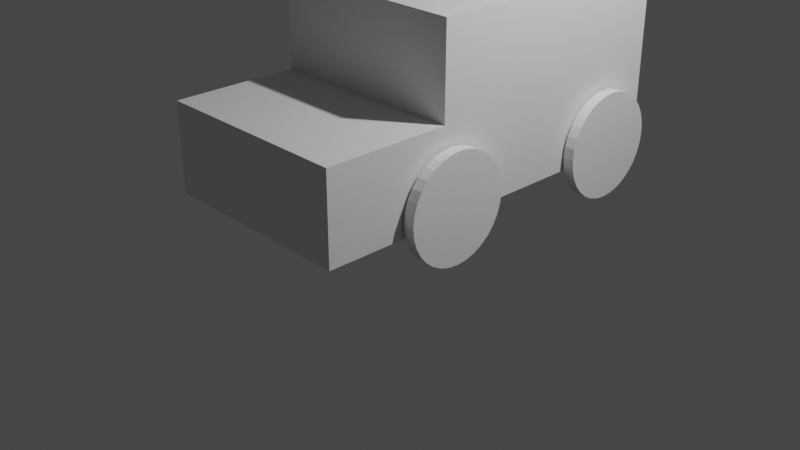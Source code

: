 # Source: generic_car.blend  (saved by Blender 3.0.42; exported with 4.5.12 LTS)
import bpy
from mathutils import Matrix  # noqa: F401  (used for matrix-valued properties, if any)

bpy.ops.wm.read_factory_settings(use_empty=True)
scene = bpy.context.scene
scene.name = 'Scene'

# ---- collections
col_collection = bpy.data.collections.new('Collection'); scene.collection.children.link(col_collection)

# ---- materials (node trees are filled in below, after node groups)
mat_material = bpy.data.materials.new('Material')
mat_material.alpha_threshold = 0.0
mat_material.use_transparent_shadow = False
mat_material.line_color = (0.0, 0.0, 0.0, 1.0)

# ---- material node trees
mat_material.use_nodes = True; mat_material.node_tree.nodes.clear()
_N = mat_material.node_tree.nodes; _L = mat_material.node_tree.links
n0 = _N.new('ShaderNodeOutputMaterial'); n0.name = 'Material Output'; n0.location = (300, 300)
n1 = _N.new('ShaderNodeBsdfPrincipled'); n1.name = 'Principled BSDF'; n1.location = (10, 300)
n1.distribution = 'GGX'
n1.subsurface_method = 'RANDOM_WALK_SKIN'
n1.inputs[2].default_value = 0.4
n1.inputs[3].default_value = 1.45
n1.inputs[27].default_value = (0.0, 0.0, 0.0, 1.0)
n1.inputs[28].default_value = 1.0
_L.new(n1.outputs[0], n0.inputs[0])
n0.is_active_output = True

# ---- world
world_world = bpy.data.worlds.new('World'); scene.world = world_world
world_world.use_nodes = True; world_world.node_tree.nodes.clear()
_N = world_world.node_tree.nodes; _L = world_world.node_tree.links
n0 = _N.new('ShaderNodeOutputWorld'); n0.name = 'World Output'; n0.location = (300, 300)
n1 = _N.new('ShaderNodeBackground'); n1.name = 'Background'; n1.location = (10, 300)
n1.inputs[0].default_value = (0.05088, 0.05088, 0.05088, 1.0)
_L.new(n1.outputs[0], n0.inputs[0])
n0.is_active_output = True
world_world.color = (0.05088, 0.05088, 0.05088)
world_world.use_sun_shadow = False
world_world.sun_shadow_jitter_overblur = 0.0

# ---- cameras
cam_camera = bpy.data.cameras.new('Camera')
cam_camera.clip_end = 100.0
cam_camera.ortho_scale = 7.314

# ---- lights
light_light = bpy.data.lights.new('Light', 'POINT')
light_light.transmission_factor = 0.0
light_light.energy = 1000.0
light_light.shadow_soft_size = 0.1
light_light.shadow_maximum_resolution = 0.006
light_light.use_absolute_resolution = True

# ---- meshes
me_cube = bpy.data.meshes.new('Cube')
me_cube.from_pydata([(1.0, 2.947, -0.1233), (1.0, 2.947, -1.0), (1.0, -1.0, -0.1233), (1.0, -1.0, -1.0), (-1.0, 2.947, -0.1233), (-1.0, 2.947, -1.0), (-1.0, -1.0, -0.1233), (-1.0, -1.0, -1.0), (-1.0, 0.2567, -1.0), (1.0, 0.2567, -0.1233), (-1.0, 0.2567, -0.1233), (1.0, 0.2567, -1.0), (-1.0, 0.2567, 0.7815), (-1.0, 2.947, 0.7815), (1.0, 2.947, 0.7815), (1.0, 0.2567, 0.7815), (1.024, 0.3104, -0.3189), (1.133, 0.3104, -0.3189), (1.024, 0.4139, -0.3291), (1.133, 0.4139, -0.3291), (1.024, 0.5134, -0.3592), (1.133, 0.5134, -0.3592), (1.024, 0.6051, -0.4083), (1.133, 0.6051, -0.4083), (1.024, 0.6855, -0.4742), (1.133, 0.6855, -0.4742), (1.024, 0.7515, -0.5546), (1.133, 0.7515, -0.5546), (1.024, 0.8005, -0.6464), (1.133, 0.8005, -0.6464), (1.024, 0.8307, -0.7459), (1.133, 0.8307, -0.7459), (1.024, 0.8409, -0.8494), (1.133, 0.8409, -0.8494), (1.024, 0.8307, -0.9529), (1.133, 0.8307, -0.9529), (1.024, 0.8005, -1.052), (1.133, 0.8005, -1.052), (1.024, 0.7515, -1.144), (1.133, 0.7515, -1.144), (1.024, 0.6855, -1.225), (1.133, 0.6855, -1.225), (1.024, 0.6051, -1.29), (1.133, 0.6051, -1.29), (1.024, 0.5134, -1.34), (1.133, 0.5134, -1.34), (1.024, 0.4139, -1.37), (1.133, 0.4139, -1.37), (1.024, 0.3104, -1.38), (1.133, 0.3104, -1.38), (1.024, 0.2069, -1.37), (1.133, 0.2069, -1.37), (1.024, 0.1074, -1.34), (1.133, 0.1074, -1.34), (1.024, 0.01564, -1.29), (1.133, 0.01564, -1.29), (1.024, -0.06475, -1.225), (1.133, -0.06475, -1.225), (1.024, -0.1307, -1.144), (1.133, -0.1307, -1.144), (1.024, -0.1798, -1.052), (1.133, -0.1798, -1.052), (1.024, -0.2099, -0.9529), (1.133, -0.2099, -0.9529), (1.024, -0.2201, -0.8494), (1.133, -0.2201, -0.8494), (1.024, -0.2099, -0.7459), (1.133, -0.2099, -0.7459), (1.024, -0.1798, -0.6464), (1.133, -0.1798, -0.6464), (1.024, -0.1307, -0.5546), (1.133, -0.1307, -0.5546), (1.024, -0.06475, -0.4742), (1.133, -0.06475, -0.4742), (1.024, 0.01564, -0.4083), (1.133, 0.01564, -0.4083), (1.024, 0.1074, -0.3592), (1.133, 0.1074, -0.3592), (1.024, 0.2069, -0.3291), (1.133, 0.2069, -0.3291), (1.024, 2.353, -0.3189), (1.133, 2.353, -0.3189), (1.024, 2.456, -0.3291), (1.133, 2.456, -0.3291), (1.024, 2.556, -0.3592), (1.133, 2.556, -0.3592), (1.024, 2.648, -0.4083), (1.133, 2.648, -0.4083), (1.024, 2.728, -0.4742), (1.133, 2.728, -0.4742), (1.024, 2.794, -0.5546), (1.133, 2.794, -0.5546), (1.024, 2.843, -0.6464), (1.133, 2.843, -0.6464), (1.024, 2.873, -0.7459), (1.133, 2.873, -0.7459), (1.024, 2.883, -0.8494), (1.133, 2.883, -0.8494), (1.024, 2.873, -0.9529), (1.133, 2.873, -0.9529), (1.024, 2.843, -1.052), (1.133, 2.843, -1.052), (1.024, 2.794, -1.144), (1.133, 2.794, -1.144), (1.024, 2.728, -1.225), (1.133, 2.728, -1.225), (1.024, 2.648, -1.29), (1.133, 2.648, -1.29), (1.024, 2.556, -1.34), (1.133, 2.556, -1.34), (1.024, 2.456, -1.37), (1.133, 2.456, -1.37), (1.024, 2.353, -1.38), (1.133, 2.353, -1.38), (1.024, 2.249, -1.37), (1.133, 2.249, -1.37), (1.024, 2.15, -1.34), (1.133, 2.15, -1.34), (1.024, 2.058, -1.29), (1.133, 2.058, -1.29), (1.024, 1.978, -1.225), (1.133, 1.978, -1.225), (1.024, 1.912, -1.144), (1.133, 1.912, -1.144), (1.024, 1.863, -1.052), (1.133, 1.863, -1.052), (1.024, 1.833, -0.9529), (1.133, 1.833, -0.9529), (1.024, 1.822, -0.8494), (1.133, 1.822, -0.8494), (1.024, 1.833, -0.7459), (1.133, 1.833, -0.7459), (1.024, 1.863, -0.6464), (1.133, 1.863, -0.6464), (1.024, 1.912, -0.5546), (1.133, 1.912, -0.5546), (1.024, 1.978, -0.4742), (1.133, 1.978, -0.4742), (1.024, 2.058, -0.4083), (1.133, 2.058, -0.4083), (1.024, 2.15, -0.3592), (1.133, 2.15, -0.3592), (1.024, 2.249, -0.3291), (1.133, 2.249, -0.3291), (-1.11, 0.3104, -0.3189), (-1.002, 0.3104, -0.3189), (-1.11, 0.4139, -0.3291), (-1.002, 0.4139, -0.3291), (-1.11, 0.5134, -0.3592), (-1.002, 0.5134, -0.3592), (-1.11, 0.6051, -0.4083), (-1.002, 0.6051, -0.4083), (-1.11, 0.6855, -0.4742), (-1.002, 0.6855, -0.4742), (-1.11, 0.7515, -0.5546), (-1.002, 0.7515, -0.5546), (-1.11, 0.8005, -0.6464), (-1.002, 0.8005, -0.6464), (-1.11, 0.8307, -0.7459), (-1.002, 0.8307, -0.7459), (-1.11, 0.8409, -0.8494), (-1.002, 0.8409, -0.8494), (-1.11, 0.8307, -0.9529), (-1.002, 0.8307, -0.9529), (-1.11, 0.8005, -1.052), (-1.002, 0.8005, -1.052), (-1.11, 0.7515, -1.144), (-1.002, 0.7515, -1.144), (-1.11, 0.6855, -1.225), (-1.002, 0.6855, -1.225), (-1.11, 0.6051, -1.29), (-1.002, 0.6051, -1.29), (-1.11, 0.5134, -1.34), (-1.002, 0.5134, -1.34), (-1.11, 0.4139, -1.37), (-1.002, 0.4139, -1.37), (-1.11, 0.3104, -1.38), (-1.002, 0.3104, -1.38), (-1.11, 0.2069, -1.37), (-1.002, 0.2069, -1.37), (-1.11, 0.1074, -1.34), (-1.002, 0.1074, -1.34), (-1.11, 0.01564, -1.29), (-1.002, 0.01564, -1.29), (-1.11, -0.06475, -1.225), (-1.002, -0.06475, -1.225), (-1.11, -0.1307, -1.144), (-1.002, -0.1307, -1.144), (-1.11, -0.1798, -1.052), (-1.002, -0.1798, -1.052), (-1.11, -0.2099, -0.9529), (-1.002, -0.2099, -0.9529), (-1.11, -0.2201, -0.8494), (-1.002, -0.2201, -0.8494), (-1.11, -0.2099, -0.7459), (-1.002, -0.2099, -0.7459), (-1.11, -0.1798, -0.6464), (-1.002, -0.1798, -0.6464), (-1.11, -0.1307, -0.5546), (-1.002, -0.1307, -0.5546), (-1.11, -0.06475, -0.4742), (-1.002, -0.06475, -0.4742), (-1.11, 0.01564, -0.4083), (-1.002, 0.01564, -0.4083), (-1.11, 0.1074, -0.3592), (-1.002, 0.1074, -0.3592), (-1.11, 0.2069, -0.3291), (-1.002, 0.2069, -0.3291), (-1.11, 2.353, -0.3189), (-1.002, 2.353, -0.3189), (-1.11, 2.456, -0.3291), (-1.002, 2.456, -0.3291), (-1.11, 2.556, -0.3592), (-1.002, 2.556, -0.3592), (-1.11, 2.648, -0.4083), (-1.002, 2.648, -0.4083), (-1.11, 2.728, -0.4742), (-1.002, 2.728, -0.4742), (-1.11, 2.794, -0.5546), (-1.002, 2.794, -0.5546), (-1.11, 2.843, -0.6464), (-1.002, 2.843, -0.6464), (-1.11, 2.873, -0.7459), (-1.002, 2.873, -0.7459), (-1.11, 2.883, -0.8494), (-1.002, 2.883, -0.8494), (-1.11, 2.873, -0.9529), (-1.002, 2.873, -0.9529), (-1.11, 2.843, -1.052), (-1.002, 2.843, -1.052), (-1.11, 2.794, -1.144), (-1.002, 2.794, -1.144), (-1.11, 2.728, -1.225), (-1.002, 2.728, -1.225), (-1.11, 2.648, -1.29), (-1.002, 2.648, -1.29), (-1.11, 2.556, -1.34), (-1.002, 2.556, -1.34), (-1.11, 2.456, -1.37), (-1.002, 2.456, -1.37), (-1.11, 2.353, -1.38), (-1.002, 2.353, -1.38), (-1.11, 2.249, -1.37), (-1.002, 2.249, -1.37), (-1.11, 2.15, -1.34), (-1.002, 2.15, -1.34), (-1.11, 2.058, -1.29), (-1.002, 2.058, -1.29), (-1.11, 1.978, -1.225), (-1.002, 1.978, -1.225), (-1.11, 1.912, -1.144), (-1.002, 1.912, -1.144), (-1.11, 1.863, -1.052), (-1.002, 1.863, -1.052), (-1.11, 1.833, -0.9529), (-1.002, 1.833, -0.9529), (-1.11, 1.822, -0.8494), (-1.002, 1.822, -0.8494), (-1.11, 1.833, -0.7459), (-1.002, 1.833, -0.7459), (-1.11, 1.863, -0.6464), (-1.002, 1.863, -0.6464), (-1.11, 1.912, -0.5546), (-1.002, 1.912, -0.5546), (-1.11, 1.978, -0.4742), (-1.002, 1.978, -0.4742), (-1.11, 2.058, -0.4083), (-1.002, 2.058, -0.4083), (-1.11, 2.15, -0.3592), (-1.002, 2.15, -0.3592), (-1.11, 2.249, -0.3291), (-1.002, 2.249, -0.3291)], [], [(9, 10, 6, 2), (3, 2, 6, 7), (8, 10, 4, 5), (8, 11, 3, 7), (11, 9, 2, 3), (5, 4, 0, 1), (1, 0, 9, 11), (5, 1, 11, 8), (7, 6, 10, 8), (0, 4, 13, 14), (14, 13, 12, 15), (10, 9, 15, 12), (9, 0, 14, 15), (4, 10, 12, 13), (16, 17, 19, 18), (18, 19, 21, 20), (20, 21, 23, 22), (22, 23, 25, 24), (24, 25, 27, 26), (26, 27, 29, 28), (28, 29, 31, 30), (30, 31, 33, 32), (32, 33, 35, 34), (34, 35, 37, 36), (36, 37, 39, 38), (38, 39, 41, 40), (40, 41, 43, 42), (42, 43, 45, 44), (44, 45, 47, 46), (46, 47, 49, 48), (48, 49, 51, 50), (50, 51, 53, 52), (52, 53, 55, 54), (54, 55, 57, 56), (56, 57, 59, 58), (58, 59, 61, 60), (60, 61, 63, 62), (62, 63, 65, 64), (64, 65, 67, 66), (66, 67, 69, 68), (68, 69, 71, 70), (70, 71, 73, 72), (72, 73, 75, 74), (74, 75, 77, 76), (19, 17, 79, 77, 75, 73, 71, 69, 67, 65, 63, 61, 59, 57, 55, 53, 51, 49, 47, 45, 43, 41, 39, 37, 35, 33, 31, 29, 27, 25, 23, 21), (76, 77, 79, 78), (78, 79, 17, 16), (16, 18, 20, 22, 24, 26, 28, 30, 32, 34, 36, 38, 40, 42, 44, 46, 48, 50, 52, 54, 56, 58, 60, 62, 64, 66, 68, 70, 72, 74, 76, 78), (80, 81, 83, 82), (82, 83, 85, 84), (84, 85, 87, 86), (86, 87, 89, 88), (88, 89, 91, 90), (90, 91, 93, 92), (92, 93, 95, 94), (94, 95, 97, 96), (96, 97, 99, 98), (98, 99, 101, 100), (100, 101, 103, 102), (102, 103, 105, 104), (104, 105, 107, 106), (106, 107, 109, 108), (108, 109, 111, 110), (110, 111, 113, 112), (112, 113, 115, 114), (114, 115, 117, 116), (116, 117, 119, 118), (118, 119, 121, 120), (120, 121, 123, 122), (122, 123, 125, 124), (124, 125, 127, 126), (126, 127, 129, 128), (128, 129, 131, 130), (130, 131, 133, 132), (132, 133, 135, 134), (134, 135, 137, 136), (136, 137, 139, 138), (138, 139, 141, 140), (83, 81, 143, 141, 139, 137, 135, 133, 131, 129, 127, 125, 123, 121, 119, 117, 115, 113, 111, 109, 107, 105, 103, 101, 99, 97, 95, 93, 91, 89, 87, 85), (140, 141, 143, 142), (142, 143, 81, 80), (80, 82, 84, 86, 88, 90, 92, 94, 96, 98, 100, 102, 104, 106, 108, 110, 112, 114, 116, 118, 120, 122, 124, 126, 128, 130, 132, 134, 136, 138, 140, 142), (144, 145, 147, 146), (146, 147, 149, 148), (148, 149, 151, 150), (150, 151, 153, 152), (152, 153, 155, 154), (154, 155, 157, 156), (156, 157, 159, 158), (158, 159, 161, 160), (160, 161, 163, 162), (162, 163, 165, 164), (164, 165, 167, 166), (166, 167, 169, 168), (168, 169, 171, 170), (170, 171, 173, 172), (172, 173, 175, 174), (174, 175, 177, 176), (176, 177, 179, 178), (178, 179, 181, 180), (180, 181, 183, 182), (182, 183, 185, 184), (184, 185, 187, 186), (186, 187, 189, 188), (188, 189, 191, 190), (190, 191, 193, 192), (192, 193, 195, 194), (194, 195, 197, 196), (196, 197, 199, 198), (198, 199, 201, 200), (200, 201, 203, 202), (202, 203, 205, 204), (147, 145, 207, 205, 203, 201, 199, 197, 195, 193, 191, 189, 187, 185, 183, 181, 179, 177, 175, 173, 171, 169, 167, 165, 163, 161, 159, 157, 155, 153, 151, 149), (204, 205, 207, 206), (206, 207, 145, 144), (144, 146, 148, 150, 152, 154, 156, 158, 160, 162, 164, 166, 168, 170, 172, 174, 176, 178, 180, 182, 184, 186, 188, 190, 192, 194, 196, 198, 200, 202, 204, 206), (208, 209, 211, 210), (210, 211, 213, 212), (212, 213, 215, 214), (214, 215, 217, 216), (216, 217, 219, 218), (218, 219, 221, 220), (220, 221, 223, 222), (222, 223, 225, 224), (224, 225, 227, 226), (226, 227, 229, 228), (228, 229, 231, 230), (230, 231, 233, 232), (232, 233, 235, 234), (234, 235, 237, 236), (236, 237, 239, 238), (238, 239, 241, 240), (240, 241, 243, 242), (242, 243, 245, 244), (244, 245, 247, 246), (246, 247, 249, 248), (248, 249, 251, 250), (250, 251, 253, 252), (252, 253, 255, 254), (254, 255, 257, 256), (256, 257, 259, 258), (258, 259, 261, 260), (260, 261, 263, 262), (262, 263, 265, 264), (264, 265, 267, 266), (266, 267, 269, 268), (211, 209, 271, 269, 267, 265, 263, 261, 259, 257, 255, 253, 251, 249, 247, 245, 243, 241, 239, 237, 235, 233, 231, 229, 227, 225, 223, 221, 219, 217, 215, 213), (268, 269, 271, 270), (270, 271, 209, 208), (208, 210, 212, 214, 216, 218, 220, 222, 224, 226, 228, 230, 232, 234, 236, 238, 240, 242, 244, 246, 248, 250, 252, 254, 256, 258, 260, 262, 264, 266, 268, 270)])
_uv = me_cube.uv_layers.new(name='UVMap')
_uv.uv.foreach_set('vector', [0.625, 0.6704, 0.875, 0.6704, 0.875, 0.75, 0.625, 0.75, 0.375, 0.75, 0.625, 0.75, 0.625, 1.0, 0.375, 1.0, 0.375, 0.07959, 0.625, 0.07959, 0.625, 0.25, 0.375, 0.25, 0.125, 0.6704, 0.375, 0.6704, 0.375, 0.75, 0.125, 0.75, 0.375, 0.6704, 0.625, 0.6704, 0.625, 0.75, 0.375, 0.75, 0.375, 0.25, 0.625, 0.25, 0.625, 0.5, 0.375, 0.5, 0.375, 0.5, 0.625, 0.5, 0.625, 0.6704, 0.375, 0.6704, 0.125, 0.5, 0.375, 0.5, 0.375, 0.6704, 0.125, 0.6704, 0.375, 0.0, 0.625, 0.0, 0.625, 0.07959, 0.375, 0.07959, 0.625, 0.5, 0.625, 0.25, 0.625, 0.25, 0.625, 0.5, 0.625, 0.5, 0.875, 0.5, 0.875, 0.6704, 0.625, 0.6704, 0.875, 0.6704, 0.625, 0.6704, 0.625, 0.6704, 0.875, 0.6704, 0.625, 0.6704, 0.625, 0.5, 0.625, 0.5, 0.625, 0.6704, 0.625, 0.25, 0.625, 0.07959, 0.625, 0.07959, 0.625, 0.25, 1.0, 0.5, 1.0, 1.0, 0.9688, 1.0, 0.9688, 0.5, 0.9688, 0.5, 0.9688, 1.0, 0.9375, 1.0, 0.9375, 0.5, 0.9375, 0.5, 0.9375, 1.0, 0.9062, 1.0, 0.9062, 0.5, 0.9062, 0.5, 0.9062, 1.0, 0.875, 1.0, 0.875, 0.5, 0.875, 0.5, 0.875, 1.0, 0.8438, 1.0, 0.8438, 0.5, 0.8438, 0.5, 0.8438, 1.0, 0.8125, 1.0, 0.8125, 0.5, 0.8125, 0.5, 0.8125, 1.0, 0.7812, 1.0, 0.7812, 0.5, 0.7812, 0.5, 0.7812, 1.0, 0.75, 1.0, 0.75, 0.5, 0.75, 0.5, 0.75, 1.0, 0.7188, 1.0, 0.7188, 0.5, 0.7188, 0.5, 0.7188, 1.0, 0.6875, 1.0, 0.6875, 0.5, 0.6875, 0.5, 0.6875, 1.0, 0.6562, 1.0, 0.6562, 0.5, 0.6562, 0.5, 0.6562, 1.0, 0.625, 1.0, 0.625, 0.5, 0.625, 0.5, 0.625, 1.0, 0.5938, 1.0, 0.5938, 0.5, 0.5938, 0.5, 0.5938, 1.0, 0.5625, 1.0, 0.5625, 0.5, 0.5625, 0.5, 0.5625, 1.0, 0.5312, 1.0, 0.5312, 0.5, 0.5312, 0.5, 0.5312, 1.0, 0.5, 1.0, 0.5, 0.5, 0.5, 0.5, 0.5, 1.0, 0.4688, 1.0, 0.4688, 0.5, 0.4688, 0.5, 0.4688, 1.0, 0.4375, 1.0, 0.4375, 0.5, 0.4375, 0.5, 0.4375, 1.0, 0.4062, 1.0, 0.4062, 0.5, 0.4062, 0.5, 0.4062, 1.0, 0.375, 1.0, 0.375, 0.5, 0.375, 0.5, 0.375, 1.0, 0.3438, 1.0, 0.3438, 0.5, 0.3438, 0.5, 0.3438, 1.0, 0.3125, 1.0, 0.3125, 0.5, 0.3125, 0.5, 0.3125, 1.0, 0.2812, 1.0, 0.2812, 0.5, 0.2812, 0.5, 0.2812, 1.0, 0.25, 1.0, 0.25, 0.5, 0.25, 0.5, 0.25, 1.0, 0.2188, 1.0, 0.2188, 0.5, 0.2188, 0.5, 0.2188, 1.0, 0.1875, 1.0, 0.1875, 0.5, 0.1875, 0.5, 0.1875, 1.0, 0.1562, 1.0, 0.1562, 0.5, 0.1562, 0.5, 0.1562, 1.0, 0.125, 1.0, 0.125, 0.5, 0.125, 0.5, 0.125, 1.0, 0.09375, 1.0, 0.09375, 0.5, 0.09375, 0.5, 0.09375, 1.0, 0.0625, 1.0, 0.0625, 0.5, 0.2968, 0.4854, 0.25, 0.49, 0.2032, 0.4854, 0.1582, 0.4717, 0.1167, 0.4496, 0.08029, 0.4197, 0.05045, 0.3833, 0.02827, 0.3418, 0.01461, 0.2968, 0.01, 0.25, 0.01461, 0.2032, 0.02827, 0.1582, 0.05045, 0.1167, 0.08029, 0.08029, 0.1167, 0.05045, 0.1582, 0.02827, 0.2032, 0.01461, 0.25, 0.01, 0.2968, 0.01461, 0.3418, 0.02827, 0.3833, 0.05045, 0.4197, 0.08029, 0.4496, 0.1167, 0.4717, 0.1582, 0.4854, 0.2032, 0.49, 0.25, 0.4854, 0.2968, 0.4717, 0.3418, 0.4496, 0.3833, 0.4197, 0.4197, 0.3833, 0.4496, 0.3418, 0.4717, 0.0625, 0.5, 0.0625, 1.0, 0.03125, 1.0, 0.03125, 0.5, 0.03125, 0.5, 0.03125, 1.0, 0.0, 1.0, 0.0, 0.5, 0.75, 0.49, 0.7968, 0.4854, 0.8418, 0.4717, 0.8833, 0.4496, 0.9197, 0.4197, 0.9496, 0.3833, 0.9717, 0.3418, 0.9854, 0.2968, 0.99, 0.25, 0.9854, 0.2032, 0.9717, 0.1582, 0.9496, 0.1167, 0.9197, 0.08029, 0.8833, 0.05045, 0.8418, 0.02827, 0.7968, 0.01461, 0.75, 0.01, 0.7032, 0.01461, 0.6582, 0.02827, 0.6167, 0.05045, 0.5803, 0.08029, 0.5504, 0.1167, 0.5283, 0.1582, 0.5146, 0.2032, 0.51, 0.25, 0.5146, 0.2968, 0.5283, 0.3418, 0.5504, 0.3833, 0.5803, 0.4197, 0.6167, 0.4496, 0.6582, 0.4717, 0.7032, 0.4854, 1.0, 0.5, 1.0, 1.0, 0.9688, 1.0, 0.9688, 0.5, 0.9688, 0.5, 0.9688, 1.0, 0.9375, 1.0, 0.9375, 0.5, 0.9375, 0.5, 0.9375, 1.0, 0.9062, 1.0, 0.9062, 0.5, 0.9062, 0.5, 0.9062, 1.0, 0.875, 1.0, 0.875, 0.5, 0.875, 0.5, 0.875, 1.0, 0.8438, 1.0, 0.8438, 0.5, 0.8438, 0.5, 0.8438, 1.0, 0.8125, 1.0, 0.8125, 0.5, 0.8125, 0.5, 0.8125, 1.0, 0.7812, 1.0, 0.7812, 0.5, 0.7812, 0.5, 0.7812, 1.0, 0.75, 1.0, 0.75, 0.5, 0.75, 0.5, 0.75, 1.0, 0.7188, 1.0, 0.7188, 0.5, 0.7188, 0.5, 0.7188, 1.0, 0.6875, 1.0, 0.6875, 0.5, 0.6875, 0.5, 0.6875, 1.0, 0.6562, 1.0, 0.6562, 0.5, 0.6562, 0.5, 0.6562, 1.0, 0.625, 1.0, 0.625, 0.5, 0.625, 0.5, 0.625, 1.0, 0.5938, 1.0, 0.5938, 0.5, 0.5938, 0.5, 0.5938, 1.0, 0.5625, 1.0, 0.5625, 0.5, 0.5625, 0.5, 0.5625, 1.0, 0.5312, 1.0, 0.5312, 0.5, 0.5312, 0.5, 0.5312, 1.0, 0.5, 1.0, 0.5, 0.5, 0.5, 0.5, 0.5, 1.0, 0.4688, 1.0, 0.4688, 0.5, 0.4688, 0.5, 0.4688, 1.0, 0.4375, 1.0, 0.4375, 0.5, 0.4375, 0.5, 0.4375, 1.0, 0.4062, 1.0, 0.4062, 0.5, 0.4062, 0.5, 0.4062, 1.0, 0.375, 1.0, 0.375, 0.5, 0.375, 0.5, 0.375, 1.0, 0.3438, 1.0, 0.3438, 0.5, 0.3438, 0.5, 0.3438, 1.0, 0.3125, 1.0, 0.3125, 0.5, 0.3125, 0.5, 0.3125, 1.0, 0.2812, 1.0, 0.2812, 0.5, 0.2812, 0.5, 0.2812, 1.0, 0.25, 1.0, 0.25, 0.5, 0.25, 0.5, 0.25, 1.0, 0.2188, 1.0, 0.2188, 0.5, 0.2188, 0.5, 0.2188, 1.0, 0.1875, 1.0, 0.1875, 0.5, 0.1875, 0.5, 0.1875, 1.0, 0.1562, 1.0, 0.1562, 0.5, 0.1562, 0.5, 0.1562, 1.0, 0.125, 1.0, 0.125, 0.5, 0.125, 0.5, 0.125, 1.0, 0.09375, 1.0, 0.09375, 0.5, 0.09375, 0.5, 0.09375, 1.0, 0.0625, 1.0, 0.0625, 0.5, 0.2968, 0.4854, 0.25, 0.49, 0.2032, 0.4854, 0.1582, 0.4717, 0.1167, 0.4496, 0.08029, 0.4197, 0.05045, 0.3833, 0.02827, 0.3418, 0.01461, 0.2968, 0.01, 0.25, 0.01461, 0.2032, 0.02827, 0.1582, 0.05045, 0.1167, 0.08029, 0.08029, 0.1167, 0.05045, 0.1582, 0.02827, 0.2032, 0.01461, 0.25, 0.01, 0.2968, 0.01461, 0.3418, 0.02827, 0.3833, 0.05045, 0.4197, 0.08029, 0.4496, 0.1167, 0.4717, 0.1582, 0.4854, 0.2032, 0.49, 0.25, 0.4854, 0.2968, 0.4717, 0.3418, 0.4496, 0.3833, 0.4197, 0.4197, 0.3833, 0.4496, 0.3418, 0.4717, 0.0625, 0.5, 0.0625, 1.0, 0.03125, 1.0, 0.03125, 0.5, 0.03125, 0.5, 0.03125, 1.0, 0.0, 1.0, 0.0, 0.5, 0.75, 0.49, 0.7968, 0.4854, 0.8418, 0.4717, 0.8833, 0.4496, 0.9197, 0.4197, 0.9496, 0.3833, 0.9717, 0.3418, 0.9854, 0.2968, 0.99, 0.25, 0.9854, 0.2032, 0.9717, 0.1582, 0.9496, 0.1167, 0.9197, 0.08029, 0.8833, 0.05045, 0.8418, 0.02827, 0.7968, 0.01461, 0.75, 0.01, 0.7032, 0.01461, 0.6582, 0.02827, 0.6167, 0.05045, 0.5803, 0.08029, 0.5504, 0.1167, 0.5283, 0.1582, 0.5146, 0.2032, 0.51, 0.25, 0.5146, 0.2968, 0.5283, 0.3418, 0.5504, 0.3833, 0.5803, 0.4197, 0.6167, 0.4496, 0.6582, 0.4717, 0.7032, 0.4854, 1.0, 0.5, 1.0, 1.0, 0.9688, 1.0, 0.9688, 0.5, 0.9688, 0.5, 0.9688, 1.0, 0.9375, 1.0, 0.9375, 0.5, 0.9375, 0.5, 0.9375, 1.0, 0.9062, 1.0, 0.9062, 0.5, 0.9062, 0.5, 0.9062, 1.0, 0.875, 1.0, 0.875, 0.5, 0.875, 0.5, 0.875, 1.0, 0.8438, 1.0, 0.8438, 0.5, 0.8438, 0.5, 0.8438, 1.0, 0.8125, 1.0, 0.8125, 0.5, 0.8125, 0.5, 0.8125, 1.0, 0.7812, 1.0, 0.7812, 0.5, 0.7812, 0.5, 0.7812, 1.0, 0.75, 1.0, 0.75, 0.5, 0.75, 0.5, 0.75, 1.0, 0.7188, 1.0, 0.7188, 0.5, 0.7188, 0.5, 0.7188, 1.0, 0.6875, 1.0, 0.6875, 0.5, 0.6875, 0.5, 0.6875, 1.0, 0.6562, 1.0, 0.6562, 0.5, 0.6562, 0.5, 0.6562, 1.0, 0.625, 1.0, 0.625, 0.5, 0.625, 0.5, 0.625, 1.0, 0.5938, 1.0, 0.5938, 0.5, 0.5938, 0.5, 0.5938, 1.0, 0.5625, 1.0, 0.5625, 0.5, 0.5625, 0.5, 0.5625, 1.0, 0.5312, 1.0, 0.5312, 0.5, 0.5312, 0.5, 0.5312, 1.0, 0.5, 1.0, 0.5, 0.5, 0.5, 0.5, 0.5, 1.0, 0.4688, 1.0, 0.4688, 0.5, 0.4688, 0.5, 0.4688, 1.0, 0.4375, 1.0, 0.4375, 0.5, 0.4375, 0.5, 0.4375, 1.0, 0.4062, 1.0, 0.4062, 0.5, 0.4062, 0.5, 0.4062, 1.0, 0.375, 1.0, 0.375, 0.5, 0.375, 0.5, 0.375, 1.0, 0.3438, 1.0, 0.3438, 0.5, 0.3438, 0.5, 0.3438, 1.0, 0.3125, 1.0, 0.3125, 0.5, 0.3125, 0.5, 0.3125, 1.0, 0.2812, 1.0, 0.2812, 0.5, 0.2812, 0.5, 0.2812, 1.0, 0.25, 1.0, 0.25, 0.5, 0.25, 0.5, 0.25, 1.0, 0.2188, 1.0, 0.2188, 0.5, 0.2188, 0.5, 0.2188, 1.0, 0.1875, 1.0, 0.1875, 0.5, 0.1875, 0.5, 0.1875, 1.0, 0.1562, 1.0, 0.1562, 0.5, 0.1562, 0.5, 0.1562, 1.0, 0.125, 1.0, 0.125, 0.5, 0.125, 0.5, 0.125, 1.0, 0.09375, 1.0, 0.09375, 0.5, 0.09375, 0.5, 0.09375, 1.0, 0.0625, 1.0, 0.0625, 0.5, 0.2968, 0.4854, 0.25, 0.49, 0.2032, 0.4854, 0.1582, 0.4717, 0.1167, 0.4496, 0.08029, 0.4197, 0.05045, 0.3833, 0.02827, 0.3418, 0.01461, 0.2968, 0.01, 0.25, 0.01461, 0.2032, 0.02827, 0.1582, 0.05045, 0.1167, 0.08029, 0.08029, 0.1167, 0.05045, 0.1582, 0.02827, 0.2032, 0.01461, 0.25, 0.01, 0.2968, 0.01461, 0.3418, 0.02827, 0.3833, 0.05045, 0.4197, 0.08029, 0.4496, 0.1167, 0.4717, 0.1582, 0.4854, 0.2032, 0.49, 0.25, 0.4854, 0.2968, 0.4717, 0.3418, 0.4496, 0.3833, 0.4197, 0.4197, 0.3833, 0.4496, 0.3418, 0.4717, 0.0625, 0.5, 0.0625, 1.0, 0.03125, 1.0, 0.03125, 0.5, 0.03125, 0.5, 0.03125, 1.0, 0.0, 1.0, 0.0, 0.5, 0.75, 0.49, 0.7968, 0.4854, 0.8418, 0.4717, 0.8833, 0.4496, 0.9197, 0.4197, 0.9496, 0.3833, 0.9717, 0.3418, 0.9854, 0.2968, 0.99, 0.25, 0.9854, 0.2032, 0.9717, 0.1582, 0.9496, 0.1167, 0.9197, 0.08029, 0.8833, 0.05045, 0.8418, 0.02827, 0.7968, 0.01461, 0.75, 0.01, 0.7032, 0.01461, 0.6582, 0.02827, 0.6167, 0.05045, 0.5803, 0.08029, 0.5504, 0.1167, 0.5283, 0.1582, 0.5146, 0.2032, 0.51, 0.25, 0.5146, 0.2968, 0.5283, 0.3418, 0.5504, 0.3833, 0.5803, 0.4197, 0.6167, 0.4496, 0.6582, 0.4717, 0.7032, 0.4854, 1.0, 0.5, 1.0, 1.0, 0.9688, 1.0, 0.9688, 0.5, 0.9688, 0.5, 0.9688, 1.0, 0.9375, 1.0, 0.9375, 0.5, 0.9375, 0.5, 0.9375, 1.0, 0.9062, 1.0, 0.9062, 0.5, 0.9062, 0.5, 0.9062, 1.0, 0.875, 1.0, 0.875, 0.5, 0.875, 0.5, 0.875, 1.0, 0.8438, 1.0, 0.8438, 0.5, 0.8438, 0.5, 0.8438, 1.0, 0.8125, 1.0, 0.8125, 0.5, 0.8125, 0.5, 0.8125, 1.0, 0.7812, 1.0, 0.7812, 0.5, 0.7812, 0.5, 0.7812, 1.0, 0.75, 1.0, 0.75, 0.5, 0.75, 0.5, 0.75, 1.0, 0.7188, 1.0, 0.7188, 0.5, 0.7188, 0.5, 0.7188, 1.0, 0.6875, 1.0, 0.6875, 0.5, 0.6875, 0.5, 0.6875, 1.0, 0.6562, 1.0, 0.6562, 0.5, 0.6562, 0.5, 0.6562, 1.0, 0.625, 1.0, 0.625, 0.5, 0.625, 0.5, 0.625, 1.0, 0.5938, 1.0, 0.5938, 0.5, 0.5938, 0.5, 0.5938, 1.0, 0.5625, 1.0, 0.5625, 0.5, 0.5625, 0.5, 0.5625, 1.0, 0.5312, 1.0, 0.5312, 0.5, 0.5312, 0.5, 0.5312, 1.0, 0.5, 1.0, 0.5, 0.5, 0.5, 0.5, 0.5, 1.0, 0.4688, 1.0, 0.4688, 0.5, 0.4688, 0.5, 0.4688, 1.0, 0.4375, 1.0, 0.4375, 0.5, 0.4375, 0.5, 0.4375, 1.0, 0.4062, 1.0, 0.4062, 0.5, 0.4062, 0.5, 0.4062, 1.0, 0.375, 1.0, 0.375, 0.5, 0.375, 0.5, 0.375, 1.0, 0.3438, 1.0, 0.3438, 0.5, 0.3438, 0.5, 0.3438, 1.0, 0.3125, 1.0, 0.3125, 0.5, 0.3125, 0.5, 0.3125, 1.0, 0.2812, 1.0, 0.2812, 0.5, 0.2812, 0.5, 0.2812, 1.0, 0.25, 1.0, 0.25, 0.5, 0.25, 0.5, 0.25, 1.0, 0.2188, 1.0, 0.2188, 0.5, 0.2188, 0.5, 0.2188, 1.0, 0.1875, 1.0, 0.1875, 0.5, 0.1875, 0.5, 0.1875, 1.0, 0.1562, 1.0, 0.1562, 0.5, 0.1562, 0.5, 0.1562, 1.0, 0.125, 1.0, 0.125, 0.5, 0.125, 0.5, 0.125, 1.0, 0.09375, 1.0, 0.09375, 0.5, 0.09375, 0.5, 0.09375, 1.0, 0.0625, 1.0, 0.0625, 0.5, 0.2968, 0.4854, 0.25, 0.49, 0.2032, 0.4854, 0.1582, 0.4717, 0.1167, 0.4496, 0.08029, 0.4197, 0.05045, 0.3833, 0.02827, 0.3418, 0.01461, 0.2968, 0.01, 0.25, 0.01461, 0.2032, 0.02827, 0.1582, 0.05045, 0.1167, 0.08029, 0.08029, 0.1167, 0.05045, 0.1582, 0.02827, 0.2032, 0.01461, 0.25, 0.01, 0.2968, 0.01461, 0.3418, 0.02827, 0.3833, 0.05045, 0.4197, 0.08029, 0.4496, 0.1167, 0.4717, 0.1582, 0.4854, 0.2032, 0.49, 0.25, 0.4854, 0.2968, 0.4717, 0.3418, 0.4496, 0.3833, 0.4197, 0.4197, 0.3833, 0.4496, 0.3418, 0.4717, 0.0625, 0.5, 0.0625, 1.0, 0.03125, 1.0, 0.03125, 0.5, 0.03125, 0.5, 0.03125, 1.0, 0.0, 1.0, 0.0, 0.5, 0.75, 0.49, 0.7968, 0.4854, 0.8418, 0.4717, 0.8833, 0.4496, 0.9197, 0.4197, 0.9496, 0.3833, 0.9717, 0.3418, 0.9854, 0.2968, 0.99, 0.25, 0.9854, 0.2032, 0.9717, 0.1582, 0.9496, 0.1167, 0.9197, 0.08029, 0.8833, 0.05045, 0.8418, 0.02827, 0.7968, 0.01461, 0.75, 0.01, 0.7032, 0.01461, 0.6582, 0.02827, 0.6167, 0.05045, 0.5803, 0.08029, 0.5504, 0.1167, 0.5283, 0.1582, 0.5146, 0.2032, 0.51, 0.25, 0.5146, 0.2968, 0.5283, 0.3418, 0.5504, 0.3833, 0.5803, 0.4197, 0.6167, 0.4496, 0.6582, 0.4717, 0.7032, 0.4854])
me_cube.materials.append(mat_material)
me_cube.use_remesh_preserve_volume = False
me_cube.use_remesh_preserve_attributes = False
me_cube.use_mirror_vertex_groups = False
me_cube.update()

# ---- objects
ob_cube = bpy.data.objects.new('Cube', me_cube)
ob_light = bpy.data.objects.new('Light', light_light)
ob_camera = bpy.data.objects.new('Camera', cam_camera)

# ---- transforms, parenting, visibility, modifiers, constraints
ob_cube.location = (0.4531, -1.115, 1.774)
ob_cube.lock_rotations_4d = False
ob_cube.empty_display_type = 'ARROWS'
ob_cube.lineart.crease_threshold = 0.0
ob_light.location = (4.076, 1.005, 5.904)
ob_light.rotation_euler = (0.6503, 0.05522, 1.866)
ob_light.lock_rotations_4d = False
ob_light.empty_display_type = 'ARROWS'
ob_light.color = (0.0, 0.0, 0.0, 0.0)
ob_light.lineart.crease_threshold = 0.0
ob_camera.location = (7.359, -6.926, 4.958)
ob_camera.rotation_euler = (1.109, 0.0, 0.8149)
ob_camera.lock_rotations_4d = False
ob_camera.empty_display_type = 'ARROWS'
ob_camera.color = (0.0, 0.0, 0.0, 0.0)
ob_camera.display_type = 'WIRE'
ob_camera.lineart.crease_threshold = 0.0

# ---- collection membership
col_collection.objects.link(ob_cube)
col_collection.objects.link(ob_light)
col_collection.objects.link(ob_camera)

# ---- scene / render settings (as saved in the file)
scene.camera = ob_camera
scene.frame_start = 1; scene.frame_end = 250; scene.frame_set(1)
scene.render.engine = 'BLENDER_EEVEE_NEXT'
scene.cycles.sampling_pattern = 'TABULATED_SOBOL'
scene.cycles.use_light_tree = False
scene.view_settings.view_transform = 'Filmic'
bpy.context.view_layer.update()
